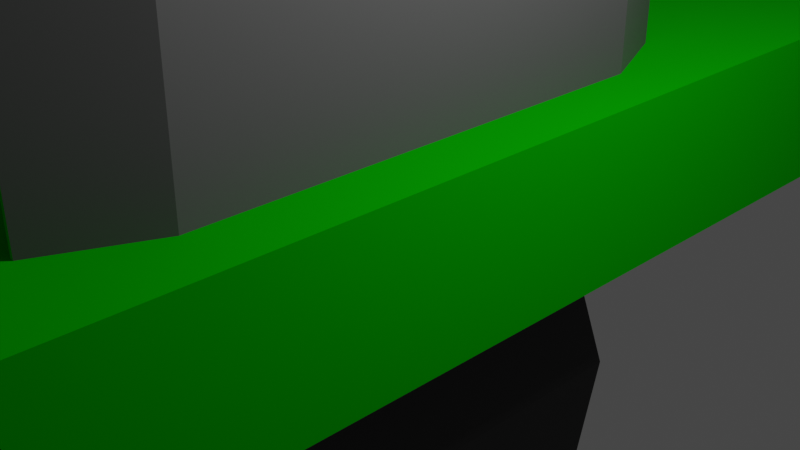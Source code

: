 # Source: Sword.blend  (saved by Blender 3.4.6; exported with 4.5.12 LTS)
import bpy
from mathutils import Matrix  # noqa: F401  (used for matrix-valued properties, if any)

bpy.ops.wm.read_factory_settings(use_empty=True)
scene = bpy.context.scene
scene.name = 'Scene'

# ---- collections
col_collection = bpy.data.collections.new('Collection'); scene.collection.children.link(col_collection)

# ---- materials (node trees are filled in below, after node groups)
mat_material = bpy.data.materials.new('Material')
mat_material.alpha_threshold = 0.0
mat_material.use_transparent_shadow = False
mat_material.roughness = 0.5
mat_material.line_color = (0.0, 0.0, 0.0, 1.0)
mat_material_001 = bpy.data.materials.new('Material.001')
mat_material_001.use_transparent_shadow = False
mat_material_002 = bpy.data.materials.new('Material.002')
mat_material_002.use_transparent_shadow = False

# ---- material node trees
mat_material.use_nodes = True; mat_material.node_tree.nodes.clear()
_N = mat_material.node_tree.nodes; _L = mat_material.node_tree.links
n0 = _N.new('ShaderNodeOutputMaterial'); n0.name = 'Material Output'; n0.location = (300, 300)
n1 = _N.new('ShaderNodeBsdfPrincipled'); n1.name = 'Principled BSDF'; n1.location = (10, 300)
n1.distribution = 'GGX'
n1.subsurface_method = 'RANDOM_WALK_SKIN'
n1.inputs[0].default_value = (0.002847, 0.8, 0.0, 1.0)
n1.inputs[1].default_value = 2.0
n1.inputs[2].default_value = 4.0
n1.inputs[3].default_value = 1.45
n1.inputs[13].default_value = 0.0
n1.inputs[27].default_value = (0.0, 0.0, 0.0, 1.0)
n1.inputs[28].default_value = 1.0
_L.new(n1.outputs[0], n0.inputs[0])
n0.is_active_output = True
mat_material_001.use_nodes = True; mat_material_001.node_tree.nodes.clear()
_N = mat_material_001.node_tree.nodes; _L = mat_material_001.node_tree.links
n0 = _N.new('ShaderNodeOutputMaterial'); n0.name = 'Material Output'; n0.location = (300, 300)
n1 = _N.new('ShaderNodeBsdfPrincipled'); n1.name = 'Principled BSDF'; n1.location = (10, 300)
n1.distribution = 'GGX'
n1.subsurface_method = 'RANDOM_WALK_SKIN'
n1.inputs[0].default_value = (0.09382, 0.09382, 0.09382, 1.0)
n1.inputs[3].default_value = 1.45
n1.inputs[27].default_value = (0.0, 0.0, 0.0, 1.0)
n1.inputs[28].default_value = 1.0
_L.new(n1.outputs[0], n0.inputs[0])
n0.is_active_output = True
mat_material_002.use_nodes = True; mat_material_002.node_tree.nodes.clear()
_N = mat_material_002.node_tree.nodes; _L = mat_material_002.node_tree.links
n0 = _N.new('ShaderNodeBsdfPrincipled'); n0.name = 'Principled BSDF'; n0.location = (10, 300)
n0.distribution = 'GGX'
n0.subsurface_method = 'RANDOM_WALK_SKIN'
n0.inputs[0].default_value = (0.0, 0.0, 0.0, 1.0)
n0.inputs[3].default_value = 1.45
n0.inputs[27].default_value = (0.0, 0.0, 0.0, 1.0)
n0.inputs[28].default_value = 1.0
n1 = _N.new('ShaderNodeOutputMaterial'); n1.name = 'Material Output'; n1.location = (300, 300)
_L.new(n0.outputs[0], n1.inputs[0])
n1.is_active_output = True

# ---- world
world_world = bpy.data.worlds.new('World'); scene.world = world_world
world_world.use_nodes = True; world_world.node_tree.nodes.clear()
_N = world_world.node_tree.nodes; _L = world_world.node_tree.links
n0 = _N.new('ShaderNodeOutputWorld'); n0.name = 'World Output'; n0.location = (300, 300)
n1 = _N.new('ShaderNodeBackground'); n1.name = 'Background'; n1.location = (10, 300)
n1.inputs[0].default_value = (0.05088, 0.05088, 0.05088, 1.0)
_L.new(n1.outputs[0], n0.inputs[0])
n0.is_active_output = True
world_world.color = (0.05088, 0.05088, 0.05088)
world_world.use_sun_shadow = False
world_world.sun_shadow_jitter_overblur = 0.0

# ---- cameras
cam_camera = bpy.data.cameras.new('Camera')
cam_camera.clip_end = 100.0
cam_camera.ortho_scale = 7.314

# ---- lights
light_light = bpy.data.lights.new('Light', 'POINT')
light_light.transmission_factor = 0.0
light_light.energy = 1000.0
light_light.shadow_soft_size = 0.1
light_light.shadow_maximum_resolution = 0.006
light_light.use_absolute_resolution = True

# ---- meshes
me_cube = bpy.data.meshes.new('Cube')
me_cube.from_pydata([(0.3481, 0.3481, -1.0), (0.4237, -0.4237, 1.0), (0.3481, -0.3481, -1.0), (-0.4237, 0.4237, 1.0), (-0.3481, 0.3481, -1.0), (-0.4237, -0.4237, 1.0), (-0.3481, -0.3481, -1.0), (0.02041, -1.328, -1.0), (0.02041, -1.328, 1.0), (-0.02041, -1.328, 1.0), (-0.02041, -1.328, -1.0), (-0.01856, 1.328, -1.0), (-0.01856, 1.328, 1.0), (0.01856, 1.328, 1.0), (0.01856, 1.328, -1.0), (1.0, -1.0, 1.0), (-1.0, -1.0, 1.0), (1.0, 1.0, 1.0), (-1.0, 1.0, 1.0), (0.4237, -0.4237, 9.021), (-0.4237, -0.4237, 9.021), (-0.4237, 0.4237, 9.021), (-0.01761, -0.5922, 1.0), (0.01761, -0.5922, 1.0), (0.02908, 0.5922, 1.0), (-0.02908, 0.5922, 1.0), (0.4237, 0.4237, 9.021), (0.4237, 0.4237, 1.0), (-0.01761, -0.5922, 9.021), (0.01761, -0.5922, 9.021), (0.02908, 0.5922, 9.021), (-0.02908, 0.5922, 9.021), (0.4237, -0.2033, 19.92), (-0.4237, -0.2033, 19.92), (0.4237, 0.2033, 19.92), (-0.4237, 0.2033, 19.92), (-0.01761, -0.2841, 19.92), (0.01761, -0.2841, 19.92), (0.02908, 0.2841, 19.92), (-0.02908, 0.2841, 19.92), (0.08993, -0.04315, 23.2), (-0.08993, -0.04315, 23.2), (0.08993, 0.04315, 23.2), (-0.08993, 0.04315, 23.2), (-0.003737, -0.06031, 23.2), (0.003737, -0.06031, 23.2), (0.006172, 0.06031, 23.2), (-0.006172, 0.06031, 23.2), (-1.0, 1.0, -1.0), (-1.0, -1.0, -1.0), (1.0, 1.0, -1.0), (1.0, -1.0, -1.0), (-0.4383, 0.4383, -2.806), (-0.4383, -0.4383, -2.806), (0.4383, 0.4383, -2.806), (0.4383, -0.4383, -2.806), (-0.2604, 0.2604, -8.594), (-0.2604, -0.2604, -8.594), (0.2604, 0.2604, -8.594), (0.2604, -0.2604, -8.594), (-0.2604, 0.2604, -9.169), (-0.2604, -0.2604, -9.169), (0.2604, 0.2604, -9.169), (0.2604, -0.2604, -9.169), (-0.367, 0.367, -10.09), (-0.367, -0.367, -10.09), (0.367, 0.367, -10.09), (0.367, -0.367, -10.09), (-0.367, 0.367, -11.85), (-0.367, -0.367, -11.85), (0.367, 0.367, -11.85), (0.367, -0.367, -11.85), (-0.205, 0.205, -12.47), (-0.205, -0.205, -12.47), (0.205, 0.205, -12.47), (0.205, -0.205, -12.47)], [], [(30, 31, 39, 38), (49, 16, 18, 48), (2, 6, 53, 55), (50, 17, 15, 51), (7, 8, 9, 10), (15, 8, 7, 51), (16, 9, 8, 15), (49, 10, 9, 16), (51, 7, 10, 49), (11, 12, 13, 14), (18, 12, 11, 48), (17, 13, 12, 18), (50, 14, 13, 17), (48, 11, 14, 50), (1, 5, 16, 15), (27, 1, 15, 17), (5, 3, 18, 16), (3, 27, 17, 18), (19, 26, 34, 32), (1, 27, 26, 19), (3, 5, 20, 21), (22, 23, 29, 28), (1, 23, 22, 5), (19, 29, 23, 1), (5, 22, 28, 20), (24, 25, 31, 30), (3, 25, 24, 27), (21, 31, 25, 3), (26, 30, 38, 34), (27, 24, 30, 26), (32, 34, 42, 40), (37, 32, 40, 45), (38, 39, 47, 46), (29, 19, 32, 37), (21, 20, 33, 35), (31, 21, 35, 39), (20, 28, 36, 33), (28, 29, 37, 36), (41, 44, 45, 40), (42, 43, 41, 40), (42, 46, 47, 43), (39, 35, 43, 47), (33, 36, 44, 41), (36, 37, 45, 44), (35, 33, 41, 43), (34, 38, 46, 42), (4, 6, 49, 48), (0, 4, 48, 50), (6, 2, 51, 49), (2, 0, 50, 51), (52, 54, 58, 56), (6, 4, 52, 53), (0, 2, 55, 54), (4, 0, 54, 52), (59, 57, 61, 63), (55, 53, 57, 59), (53, 52, 56, 57), (54, 55, 59, 58), (62, 63, 67, 66), (57, 56, 60, 61), (58, 59, 63, 62), (56, 58, 62, 60), (67, 65, 69, 71), (60, 62, 66, 64), (63, 61, 65, 67), (61, 60, 64, 65), (71, 69, 73, 75), (65, 64, 68, 69), (66, 67, 71, 70), (64, 66, 70, 68), (72, 74, 75, 73), (69, 68, 72, 73), (70, 71, 75, 74), (68, 70, 74, 72)])
me_cube.polygons.foreach_set('material_index', [1, 0, 2, 0, 0, 0, 0, 0, 0, 0, 0, 0, 0, 0, 0, 0, 0, 0, 1, 1, 1, 0, 0, 1, 1, 1, 0, 1, 1, 1, 1, 1, 1, 1, 1, 1, 1, 1, 0, 1, 0, 1, 1, 1, 1, 1, 0, 0, 0, 0, 2, 2, 2, 2, 2, 2, 2, 2, 0, 2, 2, 2, 0, 0, 0, 0, 0, 0, 0, 0, 0, 0, 0, 0])
_uv = me_cube.uv_layers.new(name='UVMap')
_uv.uv.foreach_set('vector', [0.697, 0.572, 0.803, 0.572, 0.803, 0.572, 0.697, 0.572, 0.375, 0.0, 0.625, 0.0, 0.625, 0.25, 0.375, 0.25, 0.2935, 0.6685, 0.2065, 0.6685, 0.2065, 0.6685, 0.2935, 0.6685, 0.375, 0.5, 0.625, 0.5, 0.625, 0.75, 0.375, 0.75, 0.375, 0.75, 0.625, 0.75, 0.625, 1.0, 0.375, 1.0, 0.625, 0.75, 0.625, 0.75, 0.375, 0.75, 0.375, 0.75, 0.625, 1.0, 0.625, 1.0, 0.625, 0.75, 0.625, 0.75, 0.375, 1.0, 0.375, 1.0, 0.625, 1.0, 0.625, 1.0, 0.375, 0.75, 0.375, 0.75, 0.375, 1.0, 0.375, 1.0, 0.375, 0.25, 0.625, 0.25, 0.625, 0.5, 0.375, 0.5, 0.625, 0.25, 0.625, 0.25, 0.375, 0.25, 0.375, 0.25, 0.625, 0.5, 0.625, 0.5, 0.625, 0.25, 0.625, 0.25, 0.375, 0.5, 0.375, 0.5, 0.625, 0.5, 0.625, 0.5, 0.375, 0.25, 0.375, 0.25, 0.375, 0.5, 0.375, 0.5, 0.697, 0.678, 0.803, 0.678, 0.875, 0.75, 0.625, 0.75, 0.697, 0.572, 0.697, 0.678, 0.625, 0.75, 0.625, 0.5, 0.803, 0.678, 0.803, 0.572, 0.875, 0.5, 0.875, 0.75, 0.803, 0.572, 0.697, 0.572, 0.625, 0.5, 0.875, 0.5, 0.697, 0.678, 0.697, 0.572, 0.697, 0.572, 0.697, 0.678, 0.697, 0.678, 0.697, 0.572, 0.697, 0.572, 0.697, 0.678, 0.803, 0.572, 0.803, 0.678, 0.803, 0.678, 0.803, 0.572, 0.803, 0.678, 0.697, 0.678, 0.697, 0.678, 0.803, 0.678, 0.697, 0.678, 0.697, 0.678, 0.803, 0.678, 0.803, 0.678, 0.697, 0.678, 0.697, 0.678, 0.697, 0.678, 0.697, 0.678, 0.803, 0.678, 0.803, 0.678, 0.803, 0.678, 0.803, 0.678, 0.697, 0.572, 0.803, 0.572, 0.803, 0.572, 0.697, 0.572, 0.803, 0.572, 0.803, 0.572, 0.697, 0.572, 0.697, 0.572, 0.803, 0.572, 0.803, 0.572, 0.803, 0.572, 0.803, 0.572, 0.697, 0.572, 0.697, 0.572, 0.697, 0.572, 0.697, 0.572, 0.697, 0.572, 0.697, 0.572, 0.697, 0.572, 0.697, 0.572, 0.697, 0.678, 0.697, 0.572, 0.697, 0.572, 0.697, 0.678, 0.697, 0.678, 0.697, 0.678, 0.697, 0.678, 0.697, 0.678, 0.697, 0.572, 0.803, 0.572, 0.803, 0.572, 0.697, 0.572, 0.697, 0.678, 0.697, 0.678, 0.697, 0.678, 0.697, 0.678, 0.803, 0.572, 0.803, 0.678, 0.803, 0.678, 0.803, 0.572, 0.803, 0.572, 0.803, 0.572, 0.803, 0.572, 0.803, 0.572, 0.803, 0.678, 0.803, 0.678, 0.803, 0.678, 0.803, 0.678, 0.803, 0.678, 0.697, 0.678, 0.697, 0.678, 0.803, 0.678, 0.803, 0.678, 0.803, 0.678, 0.697, 0.678, 0.697, 0.678, 0.697, 0.572, 0.803, 0.572, 0.803, 0.678, 0.697, 0.678, 0.697, 0.572, 0.697, 0.572, 0.803, 0.572, 0.803, 0.572, 0.803, 0.572, 0.803, 0.572, 0.803, 0.572, 0.803, 0.572, 0.803, 0.678, 0.803, 0.678, 0.803, 0.678, 0.803, 0.678, 0.803, 0.678, 0.697, 0.678, 0.697, 0.678, 0.803, 0.678, 0.803, 0.572, 0.803, 0.678, 0.803, 0.678, 0.803, 0.572, 0.697, 0.572, 0.697, 0.572, 0.697, 0.572, 0.697, 0.572, 0.2065, 0.5815, 0.2065, 0.6685, 0.125, 0.75, 0.125, 0.5, 0.2935, 0.5815, 0.2065, 0.5815, 0.125, 0.5, 0.375, 0.5, 0.2065, 0.6685, 0.2935, 0.6685, 0.375, 0.75, 0.125, 0.75, 0.2935, 0.6685, 0.2935, 0.5815, 0.375, 0.5, 0.375, 0.75, 0.2065, 0.5815, 0.2935, 0.5815, 0.2935, 0.5815, 0.2065, 0.5815, 0.2065, 0.6685, 0.2065, 0.5815, 0.2065, 0.5815, 0.2065, 0.6685, 0.2935, 0.5815, 0.2935, 0.6685, 0.2935, 0.6685, 0.2935, 0.5815, 0.2065, 0.5815, 0.2935, 0.5815, 0.2935, 0.5815, 0.2065, 0.5815, 0.2935, 0.6685, 0.2065, 0.6685, 0.2065, 0.6685, 0.2935, 0.6685, 0.2935, 0.6685, 0.2065, 0.6685, 0.2065, 0.6685, 0.2935, 0.6685, 0.2065, 0.6685, 0.2065, 0.5815, 0.2065, 0.5815, 0.2065, 0.6685, 0.2935, 0.5815, 0.2935, 0.6685, 0.2935, 0.6685, 0.2935, 0.5815, 0.2935, 0.5815, 0.2935, 0.6685, 0.2935, 0.6685, 0.2935, 0.5815, 0.2065, 0.6685, 0.2065, 0.5815, 0.2065, 0.5815, 0.2065, 0.6685, 0.2935, 0.5815, 0.2935, 0.6685, 0.2935, 0.6685, 0.2935, 0.5815, 0.2065, 0.5815, 0.2935, 0.5815, 0.2935, 0.5815, 0.2065, 0.5815, 0.2935, 0.6685, 0.2065, 0.6685, 0.2065, 0.6685, 0.2935, 0.6685, 0.2065, 0.5815, 0.2935, 0.5815, 0.2935, 0.5815, 0.2065, 0.5815, 0.2935, 0.6685, 0.2065, 0.6685, 0.2065, 0.6685, 0.2935, 0.6685, 0.2065, 0.6685, 0.2065, 0.5815, 0.2065, 0.5815, 0.2065, 0.6685, 0.2935, 0.6685, 0.2065, 0.6685, 0.2065, 0.6685, 0.2935, 0.6685, 0.2065, 0.6685, 0.2065, 0.5815, 0.2065, 0.5815, 0.2065, 0.6685, 0.2935, 0.5815, 0.2935, 0.6685, 0.2935, 0.6685, 0.2935, 0.5815, 0.2065, 0.5815, 0.2935, 0.5815, 0.2935, 0.5815, 0.2065, 0.5815, 0.2065, 0.5815, 0.2935, 0.5815, 0.2935, 0.6685, 0.2065, 0.6685, 0.2065, 0.6685, 0.2065, 0.5815, 0.2065, 0.5815, 0.2065, 0.6685, 0.2935, 0.5815, 0.2935, 0.6685, 0.2935, 0.6685, 0.2935, 0.5815, 0.2065, 0.5815, 0.2935, 0.5815, 0.2935, 0.5815, 0.2065, 0.5815])
me_cube.materials.append(mat_material)
me_cube.materials.append(mat_material_001)
me_cube.materials.append(mat_material_002)
me_cube.use_mirror_vertex_groups = False
me_cube.update()

# ---- objects
ob_cube = bpy.data.objects.new('Cube', me_cube)
ob_light = bpy.data.objects.new('Light', light_light)
ob_camera = bpy.data.objects.new('Camera', cam_camera)

# ---- transforms, parenting, visibility, modifiers, constraints
ob_cube.location = (0.0, 0.0, 0.0)
ob_cube.scale = (1.231, 6.754, 1.0)
ob_cube.lock_rotations_4d = False
ob_cube.empty_display_type = 'ARROWS'
ob_cube.lineart.crease_threshold = 0.0
ob_light.location = (4.076, 1.005, 5.904)
ob_light.rotation_euler = (0.6503, 0.05522, 1.866)
ob_light.lock_rotations_4d = False
ob_light.empty_display_type = 'ARROWS'
ob_light.color = (0.0, 0.0, 0.0, 0.0)
ob_light.lineart.crease_threshold = 0.0
ob_camera.location = (7.359, -6.926, 4.958)
ob_camera.rotation_euler = (1.109, 0.0, 0.8149)
ob_camera.lock_rotations_4d = False
ob_camera.empty_display_type = 'ARROWS'
ob_camera.color = (0.0, 0.0, 0.0, 0.0)
ob_camera.display_type = 'WIRE'
ob_camera.lineart.crease_threshold = 0.0

# ---- collection membership
col_collection.objects.link(ob_cube)
col_collection.objects.link(ob_light)
col_collection.objects.link(ob_camera)

# ---- scene / render settings (as saved in the file)
scene.camera = ob_camera
scene.frame_start = 1; scene.frame_end = 250; scene.frame_set(1)
scene.render.engine = 'BLENDER_EEVEE_NEXT'
scene.cycles.sampling_pattern = 'TABULATED_SOBOL'
scene.cycles.use_light_tree = False
scene.view_settings.view_transform = 'Filmic'
bpy.context.view_layer.update()
